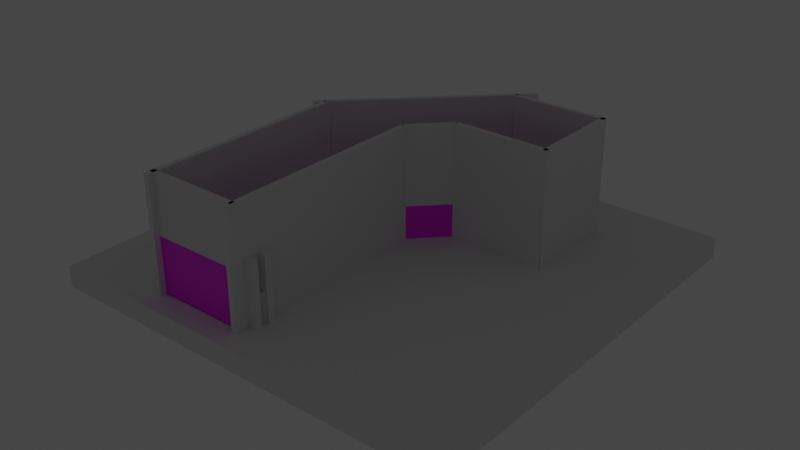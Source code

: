 # Source: map2.blend  (saved by Blender 3.5.10; exported with 4.5.12 LTS)
import bpy
from mathutils import Matrix  # noqa: F401  (used for matrix-valued properties, if any)

bpy.ops.wm.read_factory_settings(use_empty=True)
scene = bpy.context.scene
scene.name = 'Scene'

# ---- collections
col_display = bpy.data.collections.new('display'); scene.collection.children.link(col_display)
col_hull = bpy.data.collections.new('hull'); scene.collection.children.link(col_hull)
col_goal = bpy.data.collections.new('goal'); scene.collection.children.link(col_goal)

# ---- images (referenced by path relative to the original .blend; pixels are not part of the script)
import os
ASSET_DIR = os.environ.get("B2B_ASSET_DIR", "")  # directory of the original .blend (textures are referenced by path, not embedded)
HERE = os.path.dirname(os.path.abspath(__file__))  # packed textures are extracted next to this script under _unpacked/

def load_image(name, relpath, width, height, colorspace="sRGB"):
    """Load a texture the original file referenced (path relative to the .blend, or extracted next to this script)."""
    p = next((c for c in (os.path.join(HERE, relpath), os.path.join(ASSET_DIR, relpath)) if relpath and os.path.exists(c)), "")
    if p:
        img = bpy.data.images.load(p, check_existing=True)
        img.name = name
    else:  # same state as the original file: an image datablock whose file is absent (Cycles renders it pink)
        img = bpy.data.images.new(name, width, height)
        img.source = "FILE"
        img.filepath = "//" + (relpath or name)
    img.colorspace_settings.name = colorspace
    return img
img_map_png = load_image('map.png', 'map.png', 1024, 1024, 'sRGB')

# ---- materials (node trees are filled in below, after node groups)
mat_maptext = bpy.data.materials.new('maptext')
mat_maptext.alpha_threshold = 0.0
mat_maptext.use_transparent_shadow = False
mat_maptext.roughness = 0.5
mat_maptext.line_color = (0.0, 0.0, 0.0, 1.0)

# ---- material node trees
mat_maptext.use_nodes = True; mat_maptext.node_tree.nodes.clear()
_N = mat_maptext.node_tree.nodes; _L = mat_maptext.node_tree.links
n0 = _N.new('ShaderNodeOutputMaterial'); n0.name = 'Material Output'; n0.location = (300, 300)
n1 = _N.new('ShaderNodeBsdfPrincipled'); n1.name = 'Principled BSDF'; n1.location = (10, 300)
n1.distribution = 'GGX'
n1.subsurface_method = 'RANDOM_WALK_SKIN'
n1.inputs[3].default_value = 1.45
n1.inputs[27].default_value = (0.0, 0.0, 0.0, 1.0)
n1.inputs[28].default_value = 1.0
n2 = _N.new('ShaderNodeTexImage'); n2.name = 'Image Texture'; n2.location = (-280, 280)
n2.image = img_map_png
_L.new(n1.outputs[0], n0.inputs[0])
_L.new(n2.outputs[0], n1.inputs[0])
n0.is_active_output = True

# ---- world
world_world = bpy.data.worlds.new('World'); scene.world = world_world
world_world.use_nodes = True; world_world.node_tree.nodes.clear()
_N = world_world.node_tree.nodes; _L = world_world.node_tree.links
n0 = _N.new('ShaderNodeOutputWorld'); n0.name = 'World Output'; n0.location = (300, 300)
n1 = _N.new('ShaderNodeBackground'); n1.name = 'Background'; n1.location = (10, 300)
n1.inputs[0].default_value = (0.05088, 0.05088, 0.05088, 1.0)
_L.new(n1.outputs[0], n0.inputs[0])
n0.is_active_output = True
world_world.color = (0.05088, 0.05088, 0.05088)
world_world.use_sun_shadow = False
world_world.sun_shadow_jitter_overblur = 0.0

# ---- lights
light_sun = bpy.data.lights.new('sun', 'SUN')
light_sun.transmission_factor = 0.0
light_sun.energy = 0.002
light_reflect = bpy.data.lights.new('reflect', 'SUN')
light_reflect.transmission_factor = 0.0
light_reflect.energy = 0.0005

# ---- meshes
me_cube = bpy.data.meshes.new('Cube')
me_cube.from_pydata([(-19.93, -17.8, -2.76), (-19.93, -19.77, -4.737), (17.64, -17.8, -2.76), (19.62, -19.77, -4.737), (-19.93, 17.8, -2.76), (-19.93, 19.77, -4.737), (17.64, 17.8, -2.76), (19.62, 19.77, -4.737), (-32.39, -32.65, -4.643), (-71.94, -32.65, -4.643), (-34.37, -32.65, -2.666), (-69.97, -32.65, -2.666), (-34.37, -107.0, 19.79), (-69.97, -107.0, 19.79), (-32.39, -107.0, 19.79), (-71.94, -107.0, 19.79), (19.62, -19.77, -2.76), (19.62, 19.77, -2.76), (-19.93, -19.77, -2.76), (-19.93, 19.77, -2.76), (-71.94, -32.65, -2.666), (-32.39, -32.65, -2.666), (-34.37, -107.0, -2.666), (-69.97, -107.0, -2.666), (19.4, -19.77, 10.74), (19.6, 19.77, -1.015), (-20.15, -19.77, 10.74), (-19.95, 19.77, -1.015), (-71.94, -32.67, -0.9213), (-32.39, -32.87, 10.83), (-32.39, -107.0, -2.666), (-32.39, -107.0, -4.643), (17.43, -17.8, 10.74), (17.62, 17.8, -1.015), (-20.15, -17.8, 10.74), (-19.95, 17.8, -1.015), (-69.97, -32.67, -0.9213), (-34.37, -32.87, 10.83), (-71.94, -107.0, -4.643), (-71.94, -107.0, -2.666), (-34.37, -115.6, 19.79), (-69.97, -115.6, 19.79), (-34.37, -69.34, 10.83), (-69.97, -69.15, -0.9213), (-32.39, -117.6, 19.79), (-71.94, -117.6, 19.79), (-32.39, -69.34, 10.83), (-71.94, -69.15, -0.9213), (-32.39, -117.5, -2.666), (-71.94, -117.5, -2.666), (-32.39, -69.13, -2.666), (-71.94, -69.13, -2.666), (-69.97, -115.5, -2.666), (-34.37, -115.5, -2.666), (-71.94, -117.5, -4.643), (-32.39, -117.5, -4.643), (-69.97, -69.13, -2.666), (-34.37, -69.13, -2.666), (-71.94, -69.13, -4.643), (-32.39, -69.13, -4.643), (-32.39, -51.79, -2.735), (-71.94, -51.8, -2.735), (-34.37, -51.79, -0.7579), (-69.97, -51.8, -0.7579), (-71.94, -51.8, -0.7579), (-32.39, -51.79, -0.7579), (-71.94, -51.81, 0.9865), (-32.39, -52.01, 12.74), (-69.97, -51.81, 0.9865), (-34.37, -52.01, 12.74), (-71.94, -100.0, -4.643), (-32.39, -100.0, -4.643), (-71.94, -100.0, -2.666), (-32.39, -100.0, -2.666), (-69.97, -100.0, -2.666), (-34.37, -100.0, -2.666), (-71.94, -100.0, -0.9213), (-32.39, -100.1, 19.83), (-69.97, -100.0, -0.9213), (-34.37, -100.1, 19.83)], [], [(0, 4, 6, 2), (3, 16, 17, 7), (7, 17, 19, 5), (5, 1, 3, 7), (1, 18, 16, 3), (5, 19, 20, 9), (70, 72, 39, 38), (1, 5, 9, 8), (4, 0, 10, 11), (18, 1, 8, 21), (71, 70, 38, 31), (74, 75, 22, 23), (73, 71, 31, 30), (49, 39, 15, 45), (78, 13, 15, 76), (10, 0, 34, 37), (40, 12, 14, 44), (19, 17, 25, 27), (4, 11, 36, 35), (20, 19, 27, 28), (74, 23, 13, 78), (6, 4, 35, 33), (32, 33, 25, 24), (34, 32, 24, 26), (33, 35, 27, 25), (35, 36, 28, 27), (37, 34, 26, 29), (73, 30, 14, 77), (53, 22, 12, 40), (75, 57, 42, 79), (18, 21, 29, 26), (30, 48, 44, 14), (23, 52, 41, 13), (79, 42, 46, 77), (2, 6, 33, 32), (17, 16, 24, 25), (0, 2, 32, 34), (16, 18, 26, 24), (13, 41, 45, 15), (41, 40, 44, 45), (48, 49, 45, 44), (72, 51, 47, 76), (52, 53, 40, 41), (30, 31, 55, 48), (23, 22, 53, 52), (31, 38, 54, 55), (54, 49, 48, 55), (38, 39, 49, 54), (8, 9, 61, 60), (11, 10, 62, 63), (10, 37, 69, 62), (20, 28, 66, 64), (29, 21, 65, 67), (9, 20, 64, 61), (37, 29, 67, 69), (36, 11, 63, 68), (21, 8, 60, 65), (28, 36, 68, 66), (68, 63, 56, 43), (67, 65, 50, 46), (66, 68, 43, 47), (65, 60, 59, 50), (60, 61, 58, 59), (63, 62, 57, 56), (64, 66, 47, 51), (69, 67, 46, 42), (61, 64, 51, 58), (62, 69, 42, 57), (58, 51, 72, 70), (59, 58, 70, 71), (56, 57, 75, 74), (50, 59, 71, 73), (43, 78, 76, 47), (56, 74, 78, 43), (50, 73, 77, 46), (22, 75, 79, 12), (12, 79, 77, 14), (39, 72, 76, 15)])
_uv = me_cube.uv_layers.new(name='UVMap')
_uv.uv.foreach_set('vector', [0.2693, 0.6306, 0.2693, 0.8735, 0.01292, 0.8735, 0.01292, 0.6306, 0.375, 0.75, 0.625, 0.75, 0.625, 1.0, 0.375, 1.0, 0.558, 0.4508, 0.558, 0.4631, 0.3114, 0.4631, 0.3114, 0.4508, 0.125, 0.5, 0.375, 0.5, 0.375, 0.75, 0.125, 0.75, 0.375, 0.5, 0.625, 0.5, 0.625, 0.75, 0.375, 0.75, 0.07253, 0.3683, 0.07314, 0.3865, 0.6345, 0.3806, 0.6353, 0.3656, 0.1571, 0.3813, 0.1571, 0.3937, 0.1135, 0.3937, 0.1135, 0.3813, 0.375, 0.5, 0.125, 0.5, 0.125, 0.5, 0.375, 0.5, 0.2401, 0.87, 0.2401, 0.6341, 0.5576, 0.6341, 0.5576, 0.87, 0.625, 0.5, 0.375, 0.5, 0.375, 0.5, 0.625, 0.5, 0.375, 0.5, 0.125, 0.5, 0.125, 0.5, 0.375, 0.5, 0.612, 0.8735, 0.612, 0.6306, 0.6582, 0.6306, 0.6582, 0.8735, 0.625, 0.5, 0.375, 0.5, 0.375, 0.5, 0.625, 0.5, 0.04835, 0.3937, 0.1135, 0.3937, 0.1135, 0.5337, 0.04762, 0.5337, 0.5782, 0.4711, 0.6028, 0.4711, 0.6107, 0.4785, 0.5838, 0.4785, 0.3759, 0.8783, -0.002051, 0.8778, 0.0003116, 0.999, 0.3736, 1.0, 0.4587, 0.4728, 0.4472, 0.4728, 0.4541, 0.4653, 0.4661, 0.4653, 0.3114, 0.4631, 0.558, 0.4631, 0.5579, 0.474, 0.3113, 0.474, 0.08678, 0.3899, 0.6185, 0.382, 0.6178, 0.395, 0.08739, 0.4056, 0.6345, 0.3806, 0.07314, 0.3865, 0.0738, 0.4026, 0.6338, 0.3938, 0.6555, 0.6504, 0.6924, 0.6504, 0.694, 0.8345, 0.6566, 0.724, 0.01756, 0.658, 0.2223, 0.658, 0.2235, 0.7316, 0.01873, 0.7316, 0.03275, 0.3441, 0.03275, 0.4788, 0.02528, 0.4863, 0.02528, 0.3366, 0.6508, 0.975, 0.5087, 0.975, 0.5012, 0.9676, 0.6508, 0.9676, 0.1413, 0.4711, 0.2835, 0.4711, 0.2835, 0.4785, 0.1338, 0.4785, 0.2835, 0.4711, 0.4648, 0.4711, 0.4648, 0.4785, 0.2835, 0.4785, 0.3082, 0.4728, 0.1269, 0.4728, 0.1269, 0.4653, 0.3082, 0.4653, 0.6636, 0.6504, 0.7023, 0.6504, 0.7035, 0.724, 0.6647, 0.724, 0.6738, 0.4696, 0.6427, 0.4696, 0.6449, 0.6087, 0.676, 0.6087, 0.5729, 0.4696, 0.2642, 0.4696, 0.2664, 0.6087, 0.5751, 0.6087, 0.2223, 0.658, 0.4922, 0.6504, 0.4934, 0.724, 0.2235, 0.7316, 0.7023, 0.6504, 0.7196, 0.6504, 0.7208, 0.724, 0.7035, 0.724, 0.6924, 0.6504, 0.7089, 0.6504, 0.71, 0.724, 0.694, 0.8345, 0.4216, 0.4728, 0.3082, 0.4728, 0.3082, 0.4653, 0.4272, 0.4653, 0.05225, 0.4721, 0.2462, 0.4721, 0.2462, 0.5456, 0.05225, 0.5456, 0.7174, 0.9139, 0.5019, 0.9139, 0.5019, 0.9874, 0.7174, 0.9874, 0.375, 0.875, -0.000265, 0.875, -0.001425, 1.001, 0.3738, 1.001, 0.006808, 0.658, 0.2223, 0.658, 0.2235, 0.7316, 0.007973, 0.7316, 0.5113, 0.578, 0.5238, 0.578, 0.5312, 0.5855, 0.5192, 0.5855, 0.6543, 0.5668, 0.6543, 0.4321, 0.6618, 0.4247, 0.6618, 0.5743, 0.5029, 0.9141, 0.7184, 0.9141, 0.7184, 0.9876, 0.5029, 0.9876, 0.1571, 0.3937, 0.3497, 0.3937, 0.3496, 0.4045, 0.1571, 0.4045, 0.3335, 0.1567, 0.01115, 0.1567, 0.01115, 0.2789, 0.3335, 0.2789, 0.625, 0.5, 0.375, 0.5, 0.375, 0.5, 0.625, 0.5, 0.6582, 0.8735, 0.6582, 0.6306, 0.6788, 0.6306, 0.6788, 0.8735, 0.375, 0.5, 0.125, 0.5, 0.125, 0.5, 0.375, 0.5, 0.375, 0.25, 0.625, 0.25, 0.625, 0.5, 0.375, 0.5, 0.1135, 0.3813, 0.1135, 0.3937, 0.04835, 0.3937, 0.04835, 0.3813, 0.1127, 0.3362, 0.1127, 0.3362, 0.3602, 0.3609, 0.3602, 0.3609, 0.5576, 0.87, 0.5576, 0.6341, 0.5576, 0.6341, 0.5576, 0.87, 0.7255, 0.8789, 0.7236, 0.9985, 0.5552, 1.0, 0.5571, 0.8808, 0.1127, 0.3618, 0.113, 0.3844, 0.3605, 0.409, 0.3602, 0.3865, 0.7236, 0.9985, 0.7255, 0.8789, 0.5571, 0.8808, 0.5552, 1.0, 0.1127, 0.3362, 0.1127, 0.3618, 0.3602, 0.3865, 0.3602, 0.3609, 0.3082, 0.4728, 0.3082, 0.4653, 0.3082, 0.4653, 0.3082, 0.4728, 0.113, 0.3844, 0.1127, 0.3618, 0.3602, 0.3865, 0.3605, 0.409, 0.1127, 0.3618, 0.1127, 0.3362, 0.3602, 0.3609, 0.3602, 0.3865, 0.113, 0.3844, 0.113, 0.3844, 0.3605, 0.409, 0.3605, 0.409, 0.3605, 0.409, 0.3602, 0.3865, 0.5844, 0.3618, 0.5846, 0.3844, 0.5552, 1.0, 0.5571, 0.8808, 0.3779, 0.8808, 0.376, 1.0, 0.3605, 0.409, 0.3605, 0.409, 0.5846, 0.3844, 0.5846, 0.3844, 0.625, 0.5, 0.375, 0.5, 0.375, 0.5, 0.625, 0.5, 0.375, 0.5, 0.125, 0.5, 0.125, 0.5, 0.375, 0.5, 0.5576, 0.87, 0.5576, 0.6341, 0.5576, 0.6341, 0.5576, 0.87, 0.3602, 0.3865, 0.3605, 0.409, 0.5846, 0.3844, 0.5844, 0.3618, 0.3082, 0.4728, 0.3082, 0.4653, 0.3082, 0.4653, 0.3082, 0.4728, 0.3602, 0.3609, 0.3602, 0.3865, 0.5844, 0.3618, 0.5844, 0.3362, 0.5571, 0.8808, 0.5552, 1.0, 0.376, 1.0, 0.3779, 0.8808, 0.3497, 0.3813, 0.3497, 0.3937, 0.1571, 0.3937, 0.1571, 0.3813, 0.375, 0.5, 0.125, 0.5, 0.125, 0.5, 0.375, 0.5, 0.4075, 0.8735, 0.4075, 0.6306, 0.612, 0.6306, 0.612, 0.8735, 0.625, 0.5, 0.375, 0.5, 0.375, 0.5, 0.625, 0.5, 0.4648, 0.4711, 0.5782, 0.4711, 0.5838, 0.4785, 0.4648, 0.4785, 0.4922, 0.6504, 0.6555, 0.6504, 0.6566, 0.724, 0.4934, 0.724, 0.4116, 0.4417, 0.6334, 0.4372, 0.6296, 0.6053, 0.4168, 0.5401, 0.6427, 0.4696, 0.5729, 0.4696, 0.5751, 0.6087, 0.6449, 0.6087, 0.4472, 0.4728, 0.4216, 0.4728, 0.4272, 0.4653, 0.4541, 0.4653, 0.1135, 0.3937, 0.1571, 0.3937, 0.1571, 0.4045, 0.1135, 0.5337])
me_cube.materials.append(mat_maptext)
me_cube.use_mirror_vertex_groups = False
me_cube.update()
me_cube_013 = bpy.data.meshes.new('Cube.013')
me_cube_013.from_pydata([(31.38, -19.15, -11.57), (31.38, -19.15, 7.868), (31.38, 17.43, -11.57), (31.38, 17.43, 7.868), (33.23, -19.15, -11.57), (33.23, -19.15, 7.868), (33.23, 17.43, -11.57), (33.23, 17.43, 7.868), (31.38, 12.42, -11.57), (31.38, -14.65, -11.57), (31.38, -14.65, 7.868), (31.38, -4.515, 7.868), (31.38, 2.801, 7.868), (31.38, 12.42, 7.868), (33.23, -14.65, -11.57), (33.23, 12.42, -11.57), (33.23, 12.42, 7.868), (33.23, 2.801, 7.868), (33.23, -4.515, 7.868), (33.23, -14.65, 7.868), (31.38, -19.15, -1.31), (31.38, 17.43, -1.31), (33.23, 17.43, -1.31), (33.23, -19.15, -1.31), (33.23, 12.42, -1.346), (33.23, 2.801, 2.201), (33.23, -4.515, 2.201), (33.23, -14.65, -1.346), (31.38, -14.65, -1.346), (31.38, -4.515, 2.201), (31.38, 2.801, 2.201), (31.38, 12.42, -1.346)], [], [(31, 13, 3, 21), (21, 3, 7, 22), (27, 19, 5, 23), (23, 5, 1, 20), (9, 14, 4, 0), (19, 10, 1, 5), (7, 3, 13, 16), (16, 13, 12, 17), (17, 12, 11, 18), (18, 11, 10, 19), (2, 6, 15, 8), (22, 7, 16, 24), (24, 16, 17, 25), (25, 17, 18, 26), (26, 18, 19, 27), (20, 1, 10, 28), (28, 10, 11, 29), (29, 11, 12, 30), (30, 12, 13, 31), (0, 20, 28, 9), (27, 28, 29, 26), (6, 22, 24, 15), (4, 23, 20, 0), (14, 27, 23, 4), (2, 21, 22, 6), (8, 31, 21, 2), (15, 24, 31, 8), (28, 27, 14, 9)])
_uv = me_cube_013.uv_layers.new(name='UVMap')
_uv.uv.foreach_set('vector', [0.06825, 0.5097, 0.07095, 0.6188, 0.01621, 0.6193, 0.01279, 0.5118, 0.5498, 0.25, 0.625, 0.25, 0.625, 0.5, 0.5498, 0.5, 0.03173, 0.5457, 0.03173, 0.6164, -0.00281, 0.6164, -0.00281, 0.546, 0.5498, 0.75, 0.625, 0.75, 0.625, 1.0, 0.5498, 1.0, 0.125, 0.7, 0.375, 0.7, 0.375, 0.75, 0.125, 0.75, 0.9542, 0.6226, 0.9348, 0.6226, 0.9348, 0.5461, 0.9542, 0.5461, 0.9542, 0.9285, 0.9348, 0.9285, 0.9348, 0.852, 0.9542, 0.852, 0.9542, 0.852, 0.9348, 0.852, 0.9348, 0.7755, 0.9542, 0.7755, 0.9542, 0.7755, 0.9348, 0.7755, 0.9348, 0.699, 0.9542, 0.699, 0.9542, 0.699, 0.9348, 0.699, 0.9348, 0.6226, 0.9542, 0.6226, 0.125, 0.5, 0.375, 0.5, 0.375, 0.55, 0.125, 0.55, 0.278, 0.546, 0.278, 0.6164, 0.2395, 0.6164, 0.2395, 0.5457, 0.2395, 0.5457, 0.2395, 0.6164, 0.1657, 0.6164, 0.1657, 0.5729, 0.184, 0.5531, 0.1846, 0.6192, 0.2677, 0.6185, 0.2678, 0.5513, 0.2678, 0.5513, 0.2677, 0.6185, 0.3874, 0.6174, 0.3892, 0.505, 0.4478, 0.4985, 0.4451, 0.6154, 0.3884, 0.6159, 0.3903, 0.4998, 0.3903, 0.4998, 0.3884, 0.6159, 0.265, 0.617, 0.265, 0.5477, 0.265, 0.5477, 0.265, 0.617, 0.1793, 0.6178, 0.1786, 0.5496, 0.1786, 0.5496, 0.1793, 0.6178, 0.07095, 0.6188, 0.06825, 0.5097, 0.451, 0.3635, 0.4478, 0.4985, 0.3903, 0.4998, 0.3924, 0.3668, 0.371, 0.4352, 0.3471, 0.4352, 0.3471, 0.4811, 0.371, 0.4811, 0.278, 0.4672, 0.278, 0.546, 0.2395, 0.5457, 0.2395, 0.4672, 0.375, 0.75, 0.5498, 0.75, 0.5498, 1.0, 0.375, 1.0, 0.03173, 0.4672, 0.03173, 0.5457, -0.00281, 0.546, -0.00281, 0.4672, 0.375, 0.25, 0.5498, 0.25, 0.5498, 0.5, 0.375, 0.5, 0.06516, 0.385, 0.06825, 0.5097, 0.01279, 0.5118, 0.008847, 0.3881, 0.375, 0.55, 0.5498, 0.55, 0.5498, 0.2, 0.375, 0.2, 0.3471, 0.4352, 0.371, 0.4352, 0.371, 0.303, 0.3471, 0.303])
me_cube_013.materials.append(mat_maptext)
me_cube_013.update()
me_cube_002 = bpy.data.meshes.new('Cube.002')
me_cube_002.from_pydata([(58.03, -127.5, -11.4), (58.03, -127.5, -2.857), (58.03, 43.36, -11.4), (58.03, 43.36, -2.857), (-112.8, -127.5, -11.4), (-112.8, -127.5, -2.857), (-112.8, 43.36, -11.4), (-112.8, 43.36, -2.857)], [], [(0, 1, 3, 2), (2, 3, 7, 6), (6, 7, 5, 4), (4, 5, 1, 0), (2, 6, 4, 0), (7, 3, 1, 5)])
_uv = me_cube_002.uv_layers.new(name='UVMap')
_uv.uv.foreach_set('vector', [0.375, 0.0, 0.625, 0.0, 0.625, 0.25, 0.375, 0.25, 0.375, 0.25, 0.625, 0.25, 0.625, 0.5, 0.375, 0.5, 0.375, 0.5, 0.625, 0.5, 0.625, 0.75, 0.375, 0.75, 0.375, 0.75, 0.625, 0.75, 0.625, 1.0, 0.375, 1.0, 0.125, 0.5, 0.375, 0.5, 0.375, 0.75, 0.125, 0.75, 0.625, 0.5, 0.875, 0.5, 0.875, 0.75, 0.625, 0.75])
me_cube_002.update()
me_cube_006 = bpy.data.meshes.new('Cube.006')
me_cube_006.from_pydata([(19.8, -19.76, 43.49), (17.82, -19.76, 43.49), (19.8, 19.76, 43.49), (17.82, 19.76, 43.49), (19.8, -19.76, -3.018), (17.82, -19.76, -3.018), (19.8, 19.76, -3.018), (17.82, 19.76, -3.018)], [], [(0, 1, 3, 2), (2, 3, 7, 6), (6, 7, 5, 4), (4, 5, 1, 0), (2, 6, 4, 0), (7, 3, 1, 5)])
_uv = me_cube_006.uv_layers.new(name='UVMap')
_uv.uv.foreach_set('vector', [0.375, 0.0, 0.625, 0.0, 0.625, 0.25, 0.375, 0.25, 0.375, 0.25, 0.625, 0.25, 0.625, 0.5, 0.375, 0.5, 0.375, 0.5, 0.625, 0.5, 0.625, 0.75, 0.375, 0.75, 0.375, 0.75, 0.625, 0.75, 0.625, 1.0, 0.375, 1.0, 0.125, 0.5, 0.375, 0.5, 0.375, 0.75, 0.125, 0.75, 0.625, 0.5, 0.875, 0.5, 0.875, 0.75, 0.625, 0.75])
me_cube_006.update()
me_cube_014 = bpy.data.meshes.new('Cube.014')
me_cube_014.from_pydata([(-70.16, -111.9, -26.8), (-70.16, -111.9, 8.687), (-74.89, -107.1, -26.8), (-74.89, -107.1, 8.687), (-65.43, -107.1, -26.8), (-65.43, -107.1, 8.687), (-70.16, -102.4, -26.8), (-70.16, -102.4, 8.687)], [], [(0, 1, 3, 2), (2, 3, 7, 6), (6, 7, 5, 4), (4, 5, 1, 0), (2, 6, 4, 0), (7, 3, 1, 5)])
_uv = me_cube_014.uv_layers.new(name='UVMap')
_uv.uv.foreach_set('vector', [0.375, 0.0, 0.625, 0.0, 0.625, 0.25, 0.375, 0.25, 0.375, 0.25, 0.625, 0.25, 0.625, 0.5, 0.375, 0.5, 0.375, 0.5, 0.625, 0.5, 0.625, 0.75, 0.375, 0.75, 0.375, 0.75, 0.625, 0.75, 0.625, 1.0, 0.375, 1.0, 0.125, 0.5, 0.375, 0.5, 0.375, 0.75, 0.125, 0.75, 0.625, 0.5, 0.875, 0.5, 0.875, 0.75, 0.625, 0.75])
me_cube_014.update()
me_cube_015 = bpy.data.meshes.new('Cube.015')
me_cube_015.from_pydata([(-33.69, -112.0, -26.8), (-33.69, -112.0, 8.687), (-38.43, -107.3, -26.8), (-38.43, -107.3, 8.687), (-28.96, -107.3, -26.8), (-28.96, -107.3, 8.687), (-33.69, -102.5, -26.8), (-33.69, -102.5, 8.687)], [], [(0, 1, 3, 2), (2, 3, 7, 6), (6, 7, 5, 4), (4, 5, 1, 0), (2, 6, 4, 0), (7, 3, 1, 5)])
_uv = me_cube_015.uv_layers.new(name='UVMap')
_uv.uv.foreach_set('vector', [0.375, 0.0, 0.625, 0.0, 0.625, 0.25, 0.375, 0.25, 0.375, 0.25, 0.625, 0.25, 0.625, 0.5, 0.375, 0.5, 0.375, 0.5, 0.625, 0.5, 0.625, 0.75, 0.375, 0.75, 0.375, 0.75, 0.625, 0.75, 0.625, 1.0, 0.375, 1.0, 0.125, 0.5, 0.375, 0.5, 0.375, 0.75, 0.125, 0.75, 0.625, 0.5, 0.875, 0.5, 0.875, 0.75, 0.625, 0.75])
me_cube_015.update()
me_cube_001 = bpy.data.meshes.new('Cube.001')
me_cube_001.from_pydata([(19.76, 19.8, 43.49), (19.76, 17.82, 43.49), (-19.76, 19.8, 43.49), (-19.76, 17.82, 43.49), (19.76, 19.8, -3.018), (19.76, 17.82, -3.018), (-19.76, 19.8, -3.018), (-19.76, 17.82, -3.018)], [], [(0, 1, 3, 2), (2, 3, 7, 6), (6, 7, 5, 4), (4, 5, 1, 0), (2, 6, 4, 0), (7, 3, 1, 5)])
_uv = me_cube_001.uv_layers.new(name='UVMap')
_uv.uv.foreach_set('vector', [0.375, 0.0, 0.625, 0.0, 0.625, 0.25, 0.375, 0.25, 0.375, 0.25, 0.625, 0.25, 0.625, 0.5, 0.375, 0.5, 0.375, 0.5, 0.625, 0.5, 0.625, 0.75, 0.375, 0.75, 0.375, 0.75, 0.625, 0.75, 0.625, 1.0, 0.375, 1.0, 0.125, 0.5, 0.375, 0.5, 0.375, 0.75, 0.125, 0.75, 0.625, 0.5, 0.875, 0.5, 0.875, 0.75, 0.625, 0.75])
me_cube_001.update()
me_cube_003 = bpy.data.meshes.new('Cube.003')
me_cube_003.from_pydata([(19.43, -17.88, 43.49), (19.43, -19.86, 43.49), (-20.09, -17.88, 43.49), (-20.09, -19.86, 43.49), (19.43, -17.88, -3.018), (19.43, -19.86, -3.018), (-20.09, -17.88, -3.018), (-20.09, -19.86, -3.018)], [], [(0, 1, 3, 2), (2, 3, 7, 6), (6, 7, 5, 4), (4, 5, 1, 0), (2, 6, 4, 0), (7, 3, 1, 5)])
_uv = me_cube_003.uv_layers.new(name='UVMap')
_uv.uv.foreach_set('vector', [0.375, 0.0, 0.625, 0.0, 0.625, 0.25, 0.375, 0.25, 0.375, 0.25, 0.625, 0.25, 0.625, 0.5, 0.375, 0.5, 0.375, 0.5, 0.625, 0.5, 0.625, 0.75, 0.375, 0.75, 0.375, 0.75, 0.625, 0.75, 0.625, 1.0, 0.375, 1.0, 0.125, 0.5, 0.375, 0.5, 0.375, 0.75, 0.125, 0.75, 0.625, 0.5, 0.875, 0.5, 0.875, 0.75, 0.625, 0.75])
me_cube_003.update()
me_cube_009 = bpy.data.meshes.new('Cube.009')
me_cube_009.from_pydata([(-34.3, -32.79, 43.49), (-32.32, -32.79, 43.49), (-34.3, -120.0, 43.49), (-32.32, -120.0, 43.49), (-34.3, -32.79, -3.018), (-32.32, -32.79, -3.018), (-34.3, -120.0, -3.018), (-32.32, -120.0, -3.018)], [], [(0, 1, 3, 2), (2, 3, 7, 6), (6, 7, 5, 4), (4, 5, 1, 0), (2, 6, 4, 0), (7, 3, 1, 5)])
_uv = me_cube_009.uv_layers.new(name='UVMap')
_uv.uv.foreach_set('vector', [0.375, 0.0, 0.625, 0.0, 0.625, 0.25, 0.375, 0.25, 0.375, 0.25, 0.625, 0.25, 0.625, 0.5, 0.375, 0.5, 0.375, 0.5, 0.625, 0.5, 0.625, 0.75, 0.375, 0.75, 0.375, 0.75, 0.625, 0.75, 0.625, 1.0, 0.375, 1.0, 0.125, 0.5, 0.375, 0.5, 0.375, 0.75, 0.125, 0.75, 0.625, 0.5, 0.875, 0.5, 0.875, 0.75, 0.625, 0.75])
me_cube_009.update()
me_cube_016 = bpy.data.meshes.new('Cube.016')
me_cube_016.from_pydata([(-72.17, -32.78, 43.49), (-70.19, -32.78, 43.49), (-72.17, -120.0, 43.49), (-70.19, -120.0, 43.49), (-72.17, -32.78, -3.018), (-70.19, -32.78, -3.018), (-72.17, -120.0, -3.018), (-70.19, -120.0, -3.018)], [], [(0, 1, 3, 2), (2, 3, 7, 6), (6, 7, 5, 4), (4, 5, 1, 0), (2, 6, 4, 0), (7, 3, 1, 5)])
_uv = me_cube_016.uv_layers.new(name='UVMap')
_uv.uv.foreach_set('vector', [0.375, 0.0, 0.625, 0.0, 0.625, 0.25, 0.375, 0.25, 0.375, 0.25, 0.625, 0.25, 0.625, 0.5, 0.375, 0.5, 0.375, 0.5, 0.625, 0.5, 0.625, 0.75, 0.375, 0.75, 0.375, 0.75, 0.625, 0.75, 0.625, 1.0, 0.375, 1.0, 0.125, 0.5, 0.375, 0.5, 0.375, 0.75, 0.125, 0.75, 0.625, 0.5, 0.875, 0.5, 0.875, 0.75, 0.625, 0.75])
me_cube_016.update()
me_cube_017 = bpy.data.meshes.new('Cube.017')
me_cube_017.from_pydata([(-72.56, -117.5, 43.49), (-72.56, -115.5, 43.49), (-33.04, -117.5, 43.49), (-33.04, -115.5, 43.49), (-72.56, -117.5, -3.018), (-72.56, -115.5, -3.018), (-33.04, -117.5, -3.018), (-33.04, -115.5, -3.018)], [], [(0, 1, 3, 2), (2, 3, 7, 6), (6, 7, 5, 4), (4, 5, 1, 0), (2, 6, 4, 0), (7, 3, 1, 5)])
_uv = me_cube_017.uv_layers.new(name='UVMap')
_uv.uv.foreach_set('vector', [0.375, 0.0, 0.625, 0.0, 0.625, 0.25, 0.375, 0.25, 0.375, 0.25, 0.625, 0.25, 0.625, 0.5, 0.375, 0.5, 0.375, 0.5, 0.625, 0.5, 0.625, 0.75, 0.375, 0.75, 0.375, 0.75, 0.625, 0.75, 0.625, 1.0, 0.375, 1.0, 0.125, 0.5, 0.375, 0.5, 0.375, 0.75, 0.125, 0.75, 0.625, 0.5, 0.875, 0.5, 0.875, 0.75, 0.625, 0.75])
me_cube_017.update()
me_cube_018 = bpy.data.meshes.new('Cube.018')
me_cube_018.from_pydata([(-74.82, -37.04, 43.49), (-76.22, -35.64, 43.49), (-13.14, 24.66, 43.49), (-14.54, 26.06, 43.49), (-74.82, -37.04, -4.219), (-76.22, -35.64, -4.219), (-13.14, 24.66, -4.219), (-14.54, 26.06, -4.219)], [], [(0, 1, 3, 2), (2, 3, 7, 6), (6, 7, 5, 4), (4, 5, 1, 0), (2, 6, 4, 0), (7, 3, 1, 5)])
_uv = me_cube_018.uv_layers.new(name='UVMap')
_uv.uv.foreach_set('vector', [0.375, 0.0, 0.625, 0.0, 0.625, 0.25, 0.375, 0.25, 0.375, 0.25, 0.625, 0.25, 0.625, 0.5, 0.375, 0.5, 0.375, 0.5, 0.625, 0.5, 0.625, 0.75, 0.375, 0.75, 0.375, 0.75, 0.625, 0.75, 0.625, 1.0, 0.375, 1.0, 0.125, 0.5, 0.375, 0.5, 0.375, 0.75, 0.125, 0.75, 0.625, 0.5, 0.875, 0.5, 0.875, 0.75, 0.625, 0.75])
me_cube_018.update()
me_cube_019 = bpy.data.meshes.new('Cube.019')
me_cube_019.from_pydata([(-20.16, -17.92, 43.49), (-19.27, -18.8, 43.49), (-34.35, -32.87, 43.49), (-33.46, -33.76, 43.49), (-20.16, -17.92, -3.122), (-19.27, -18.8, -3.122), (-34.35, -32.87, -3.122), (-33.46, -33.76, -3.122)], [], [(0, 1, 3, 2), (2, 3, 7, 6), (6, 7, 5, 4), (4, 5, 1, 0), (2, 6, 4, 0), (7, 3, 1, 5)])
_uv = me_cube_019.uv_layers.new(name='UVMap')
_uv.uv.foreach_set('vector', [0.375, 0.0, 0.625, 0.0, 0.625, 0.25, 0.375, 0.25, 0.375, 0.25, 0.625, 0.25, 0.625, 0.5, 0.375, 0.5, 0.375, 0.5, 0.625, 0.5, 0.625, 0.75, 0.375, 0.75, 0.375, 0.75, 0.625, 0.75, 0.625, 1.0, 0.375, 1.0, 0.125, 0.5, 0.375, 0.5, 0.375, 0.75, 0.125, 0.75, 0.625, 0.5, 0.875, 0.5, 0.875, 0.75, 0.625, 0.75])
me_cube_019.update()
me_cube_020 = bpy.data.meshes.new('Cube.020')
me_cube_020.from_pydata([(-33.89, -69.41, -4.333), (-33.89, -69.41, -2.661), (-33.89, -32.76, -4.333), (-33.89, -32.76, -2.661), (-70.65, -69.53, -4.333), (-70.65, -69.53, -2.661), (-70.65, -32.88, -4.333), (-70.65, -32.88, -2.661), (-33.89, -51.76, -4.294), (-33.89, -51.76, -0.5527), (-70.65, -51.88, -4.294), (-70.65, -51.88, -0.5527)], [], [(8, 9, 3, 2), (2, 3, 7, 6), (10, 11, 5, 4), (4, 5, 1, 0), (8, 10, 4, 0), (11, 9, 1, 5), (7, 3, 9, 11), (2, 6, 10, 8), (6, 7, 11, 10), (0, 1, 9, 8)])
_uv = me_cube_020.uv_layers.new(name='UVMap')
_uv.uv.foreach_set('vector', [0.375, 0.125, 0.625, 0.125, 0.625, 0.25, 0.375, 0.25, 0.375, 0.25, 0.625, 0.25, 0.625, 0.5, 0.375, 0.5, 0.375, 0.625, 0.625, 0.625, 0.625, 0.75, 0.375, 0.75, 0.375, 0.75, 0.625, 0.75, 0.625, 1.0, 0.375, 1.0, 0.125, 0.625, 0.375, 0.625, 0.375, 0.75, 0.125, 0.75, 0.625, 0.625, 0.875, 0.625, 0.875, 0.75, 0.625, 0.75, 0.625, 0.5, 0.875, 0.5, 0.875, 0.625, 0.625, 0.625, 0.125, 0.5, 0.375, 0.5, 0.375, 0.625, 0.125, 0.625, 0.375, 0.5, 0.625, 0.5, 0.625, 0.625, 0.375, 0.625, 0.375, 0.0, 0.625, 0.0, 0.625, 0.125, 0.375, 0.125])
me_cube_020.update()
me_cube_011 = bpy.data.meshes.new('Cube.011')
me_cube_011.from_pydata([(-73.75, -105.5, 22.97), (-73.75, -105.5, -3.446), (-28.96, -105.5, 22.97), (-28.96, -105.5, -3.446), (-73.75, -108.2, 22.97), (-73.75, -108.2, -3.446), (-28.96, -108.2, 22.97), (-28.96, -108.2, -3.446)], [], [(0, 1, 3, 2), (2, 3, 7, 6), (6, 7, 5, 4), (4, 5, 1, 0), (2, 6, 4, 0), (7, 3, 1, 5)])
_uv = me_cube_011.uv_layers.new(name='UVMap')
_uv.uv.foreach_set('vector', [0.375, 0.0, 0.625, 0.0, 0.625, 0.25, 0.375, 0.25, 0.375, 0.25, 0.625, 0.25, 0.625, 0.5, 0.375, 0.5, 0.375, 0.5, 0.625, 0.5, 0.625, 0.75, 0.375, 0.75, 0.375, 0.75, 0.625, 0.75, 0.625, 1.0, 0.375, 1.0, 0.125, 0.5, 0.375, 0.5, 0.375, 0.75, 0.125, 0.75, 0.625, 0.5, 0.875, 0.5, 0.875, 0.75, 0.625, 0.75])
me_cube_011.update()
me_cube_012 = bpy.data.meshes.new('Cube.012')
me_cube_012.from_pydata([(-73.89, -111.2, 22.83), (-73.89, -111.2, -3.586), (-29.11, -111.2, 22.83), (-29.11, -111.2, -3.586), (-73.89, -114.0, 22.83), (-73.89, -114.0, -3.586), (-29.11, -114.0, 22.83), (-29.11, -114.0, -3.586)], [], [(0, 1, 3, 2), (2, 3, 7, 6), (6, 7, 5, 4), (4, 5, 1, 0), (2, 6, 4, 0), (7, 3, 1, 5)])
_uv = me_cube_012.uv_layers.new(name='UVMap')
_uv.uv.foreach_set('vector', [0.375, 0.0, 0.625, 0.0, 0.625, 0.25, 0.375, 0.25, 0.375, 0.25, 0.625, 0.25, 0.625, 0.5, 0.375, 0.5, 0.375, 0.5, 0.625, 0.5, 0.625, 0.75, 0.375, 0.75, 0.375, 0.75, 0.625, 0.75, 0.625, 1.0, 0.375, 1.0, 0.125, 0.5, 0.375, 0.5, 0.375, 0.75, 0.125, 0.75, 0.625, 0.5, 0.875, 0.5, 0.875, 0.75, 0.625, 0.75])
me_cube_012.update()

# ---- objects
ob_ground = bpy.data.objects.new('ground', me_cube)
ob_sun = bpy.data.objects.new('Sun', light_sun)
ob_point = bpy.data.objects.new('Point', light_reflect)
ob_cube_001 = bpy.data.objects.new('Cube.001', me_cube_013)
ob_cube = bpy.data.objects.new('Cube', me_cube_002)
ob_hull = bpy.data.objects.new('hull', None)
ob_cube_004 = bpy.data.objects.new('Cube.004', me_cube_006)
ob_slope_001 = bpy.data.objects.new('slope.001', me_cube_014)
ob_slope_002 = bpy.data.objects.new('slope.002', me_cube_015)
ob_cube_002 = bpy.data.objects.new('Cube.002', me_cube_001)
ob_cube_005 = bpy.data.objects.new('Cube.005', me_cube_003)
ob_slope_004 = bpy.data.objects.new('slope.004', me_cube_009)
ob_cube_007 = bpy.data.objects.new('Cube.007', me_cube_016)
ob_cube_008 = bpy.data.objects.new('Cube.008', me_cube_017)
ob_slope = bpy.data.objects.new('slope', me_cube_018)
ob_slope_003 = bpy.data.objects.new('slope.003', me_cube_019)
ob_slope_005 = bpy.data.objects.new('slope.005', me_cube_020)
ob_goal = bpy.data.objects.new('goal', None)
ob_block = bpy.data.objects.new('block', me_cube_011)
ob_goal_001 = bpy.data.objects.new('goal.001', me_cube_012)

# ---- transforms, parenting, visibility, modifiers, constraints
ob_ground.location = (0.0, 0.0, 0.0)
ob_ground.lock_rotations_4d = False
ob_ground.empty_display_type = 'ARROWS'
ob_ground.lineart.crease_threshold = 0.0
ob_sun.location = (27.25, 44.55, 81.5)
ob_sun.rotation_euler = (-0.6947, 0.4194, -0.3248)
ob_point.location = (-147.4, 59.88, 91.06)
ob_point.rotation_euler = (-0.2551, -0.9358, -0.2116)
ob_cube_001.location = (-51.38, -74.94, 8.56)
ob_cube_001.rotation_euler = (0.0, -0.0, -1.571)
ob_cube.parent = ob_hull
ob_cube.location = (0.0, 0.0, 0.0)
ob_hull.location = (0.0, 0.0, 0.0)
ob_hull.empty_display_type = 'CUBE'
ob_cube_004.parent = ob_hull
ob_cube_004.location = (0.0, 0.0, 0.0)
ob_slope_001.parent = ob_hull
ob_slope_001.location = (0.0, 0.0, 0.0)
ob_slope_002.parent = ob_hull
ob_slope_002.location = (0.0, 0.0, 0.0)
ob_cube_002.parent = ob_hull
ob_cube_002.location = (0.0, 0.0, 0.0)
ob_cube_005.parent = ob_hull
ob_cube_005.location = (0.0, 0.0, 0.0)
ob_slope_004.parent = ob_hull
ob_slope_004.location = (0.0, 0.0, 0.0)
ob_cube_007.parent = ob_hull
ob_cube_007.location = (0.0, 0.0, 0.0)
ob_cube_008.parent = ob_hull
ob_cube_008.location = (0.0, 0.0, 0.0)
ob_slope.parent = ob_hull
ob_slope.location = (0.0, 0.0, 0.0)
ob_slope_003.parent = ob_hull
ob_slope_003.location = (0.0, 0.0, 0.0)
ob_slope_005.parent = ob_hull
ob_slope_005.location = (0.0, 0.0, 0.0)
ob_goal.location = (0.0, 0.0, 0.0)
ob_goal.empty_display_type = 'CUBE'
ob_block.parent = ob_goal
ob_block.location = (0.0, 0.0, 0.0)
ob_goal_001.parent = ob_goal
ob_goal_001.location = (0.0, 0.0, 0.0)

# ---- collection membership
col_display.objects.link(ob_ground)
col_display.objects.link(ob_sun)
col_display.objects.link(ob_point)
col_display.objects.link(ob_cube_001)
col_hull.objects.link(ob_cube)
col_hull.objects.link(ob_hull)
col_hull.objects.link(ob_cube_004)
col_hull.objects.link(ob_slope_001)
col_hull.objects.link(ob_slope_002)
col_hull.objects.link(ob_cube_002)
col_hull.objects.link(ob_cube_005)
col_hull.objects.link(ob_slope_004)
col_hull.objects.link(ob_cube_007)
col_hull.objects.link(ob_cube_008)
col_hull.objects.link(ob_slope)
col_hull.objects.link(ob_slope_003)
col_hull.objects.link(ob_slope_005)
col_goal.objects.link(ob_goal)
col_goal.objects.link(ob_block)
col_goal.objects.link(ob_goal_001)

# ---- scene / render settings (as saved in the file)
scene.frame_start = 1; scene.frame_end = 250; scene.frame_set(2)
scene.render.engine = 'BLENDER_EEVEE_NEXT'
scene.cycles.sampling_pattern = 'TABULATED_SOBOL'
scene.view_settings.view_transform = 'Filmic'
bpy.context.view_layer.update()

# ---- added for rendering (the .blend has no active camera): camera
cam_auto = bpy.data.cameras.new('AutoCamera')
cam_auto.lens = 50.0
cam_auto.sensor_width = 36.0
cam_auto.clip_end = 4085.85
ob_auto_camera = bpy.data.objects.new('AutoCamera', cam_auto)
scene.collection.objects.link(ob_auto_camera)
ob_auto_camera.location = (205.42, -321.437, 194.595)
ob_auto_camera.rotation_euler = (1.09748, -7.21219e-08, 0.694738)
scene.camera = ob_auto_camera
bpy.context.view_layer.update()
